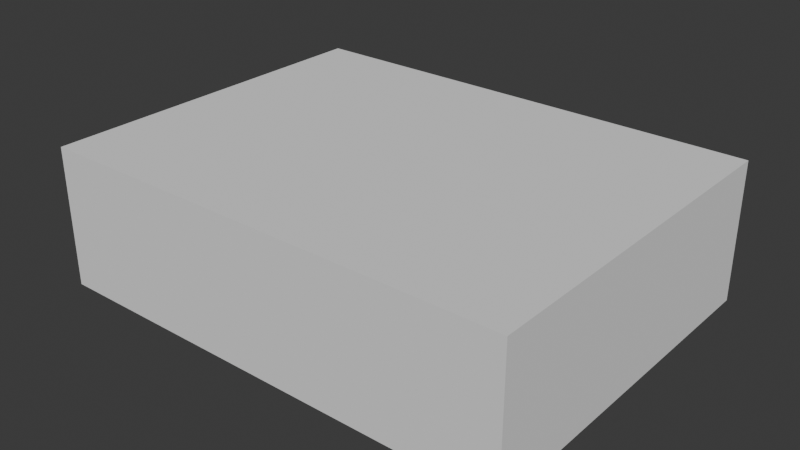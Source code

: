 # Source: SM_Env_Rock_Pile_04.blend  (saved by Blender 4.5.90; exported with 4.5.12 LTS)
import bpy
from mathutils import Matrix  # noqa: F401  (used for matrix-valued properties, if any)

bpy.ops.wm.read_factory_settings(use_empty=True)
scene = bpy.context.scene
scene.name = 'Scene'

# ---- collections
col_sm_env_rock_pile_04 = bpy.data.collections.new('SM_Env_Rock_Pile_04'); scene.collection.children.link(col_sm_env_rock_pile_04)
col_sm_env_rock_pile_04_001 = bpy.data.collections.new('SM_Env_Rock_Pile_04.001'); col_sm_env_rock_pile_04.children.link(col_sm_env_rock_pile_04_001)

# ---- materials (node trees are filled in below, after node groups)
mat_rock_triplanar_tropical = bpy.data.materials.new('Rock_Triplanar_Tropical')

# ---- material node trees

# ---- world
world_world = bpy.data.worlds.new('World'); scene.world = world_world
world_world.use_nodes = True; world_world.node_tree.nodes.clear()
_N = world_world.node_tree.nodes; _L = world_world.node_tree.links
n0 = _N.new('ShaderNodeOutputWorld'); n0.name = 'World Output'; n0.location = (200, 100)
n1 = _N.new('ShaderNodeBackground'); n1.name = 'Background'; n1.location = (-200, 100)
n1.inputs[0].default_value = (0.05088, 0.05088, 0.05088, 1.0)
_L.new(n1.outputs[0], n0.inputs[0])
n0.is_active_output = True
world_world.color = (0.05088, 0.05088, 0.05088)
world_world.sun_shadow_jitter_overblur = 0.0

# ---- meshes
me_cube = bpy.data.meshes.new('Cube')
me_cube.from_pydata([(-1.0, -1.0, -1.0), (-1.0, -1.0, 1.0), (-1.0, 1.0, -1.0), (-1.0, 1.0, 1.0), (1.0, -1.0, -1.0), (1.0, -1.0, 1.0), (1.0, 1.0, -1.0), (1.0, 1.0, 1.0)], [], [(0, 1, 3, 2), (2, 3, 7, 6), (6, 7, 5, 4), (4, 5, 1, 0), (2, 6, 4, 0), (7, 3, 1, 5)])
_uv = me_cube.uv_layers.new(name='UVMap')
_uv.uv.foreach_set('vector', [0.375, 0.0, 0.625, 0.0, 0.625, 0.25, 0.375, 0.25, 0.375, 0.25, 0.625, 0.25, 0.625, 0.5, 0.375, 0.5, 0.375, 0.5, 0.625, 0.5, 0.625, 0.75, 0.375, 0.75, 0.375, 0.75, 0.625, 0.75, 0.625, 1.0, 0.375, 1.0, 0.125, 0.5, 0.375, 0.5, 0.375, 0.75, 0.125, 0.75, 0.625, 0.5, 0.875, 0.5, 0.875, 0.75, 0.625, 0.75])
me_cube.update()
me_mesh = bpy.data.meshes.new('Mesh')
me_mesh.from_pydata([], [], [])
me_mesh.materials.append(None)
me_mesh.update()

# ---- objects
ob_collision = bpy.data.objects.new('COLLISION', me_cube)
ob_sm_env_rock_pile_04 = bpy.data.objects.new('SM_Env_Rock_Pile_04', me_mesh)

# ---- transforms, parenting, visibility, modifiers, constraints
ob_collision.location = (-0.04709, 0.04463, 0.5249)
ob_collision.scale = (3.077, 2.317, 0.8977)
ob_collision.display_type = 'BOUNDS'
ob_collision.display_bounds_type = 'CYLINDER'
ob_sm_env_rock_pile_04.location = (0.0, 0.0, 0.0)
ob_sm_env_rock_pile_04.color = (0.8, 0.8, 0.8, 1.0)
ob_sm_env_rock_pile_04.material_slots[0].link = 'OBJECT'; ob_sm_env_rock_pile_04.material_slots[0].material = mat_rock_triplanar_tropical

# ---- collection membership
col_sm_env_rock_pile_04.objects.link(ob_collision)
col_sm_env_rock_pile_04_001.objects.link(ob_sm_env_rock_pile_04)

# ---- scene / render settings (as saved in the file)
scene.frame_start = 1; scene.frame_end = 250; scene.frame_set(1)
scene.render.engine = 'BLENDER_EEVEE_NEXT'
bpy.context.view_layer.update()

# ---- added for rendering (the .blend has no active camera and no usable light): camera, sun
cam_auto = bpy.data.cameras.new('AutoCamera')
cam_auto.lens = 50.0
cam_auto.sensor_width = 36.0
cam_auto.clip_end = 1000.0
ob_auto_camera = bpy.data.objects.new('AutoCamera', cam_auto)
scene.collection.objects.link(ob_auto_camera)
ob_auto_camera.location = (7.27245, -8.73881, 6.38058)
ob_auto_camera.rotation_euler = (1.09748, -7.21219e-08, 0.694738)
scene.camera = ob_auto_camera
light_auto_sun = bpy.data.lights.new('AutoSun', 'SUN')
light_auto_sun.energy = 3.0
light_auto_sun.angle = 0.0523599
ob_auto_sun = bpy.data.objects.new('AutoSun', light_auto_sun)
scene.collection.objects.link(ob_auto_sun)
ob_auto_sun.rotation_euler = (0.872665, 0.174533, 0.523599)
bpy.context.view_layer.update()
